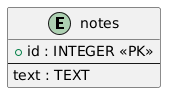

The diagram above was rendered by PlantUML. Its source (embedded in the PNG):
@startuml
entity "notes" {
  +id : INTEGER <<PK>>
  --
  text : TEXT
}
@enduml